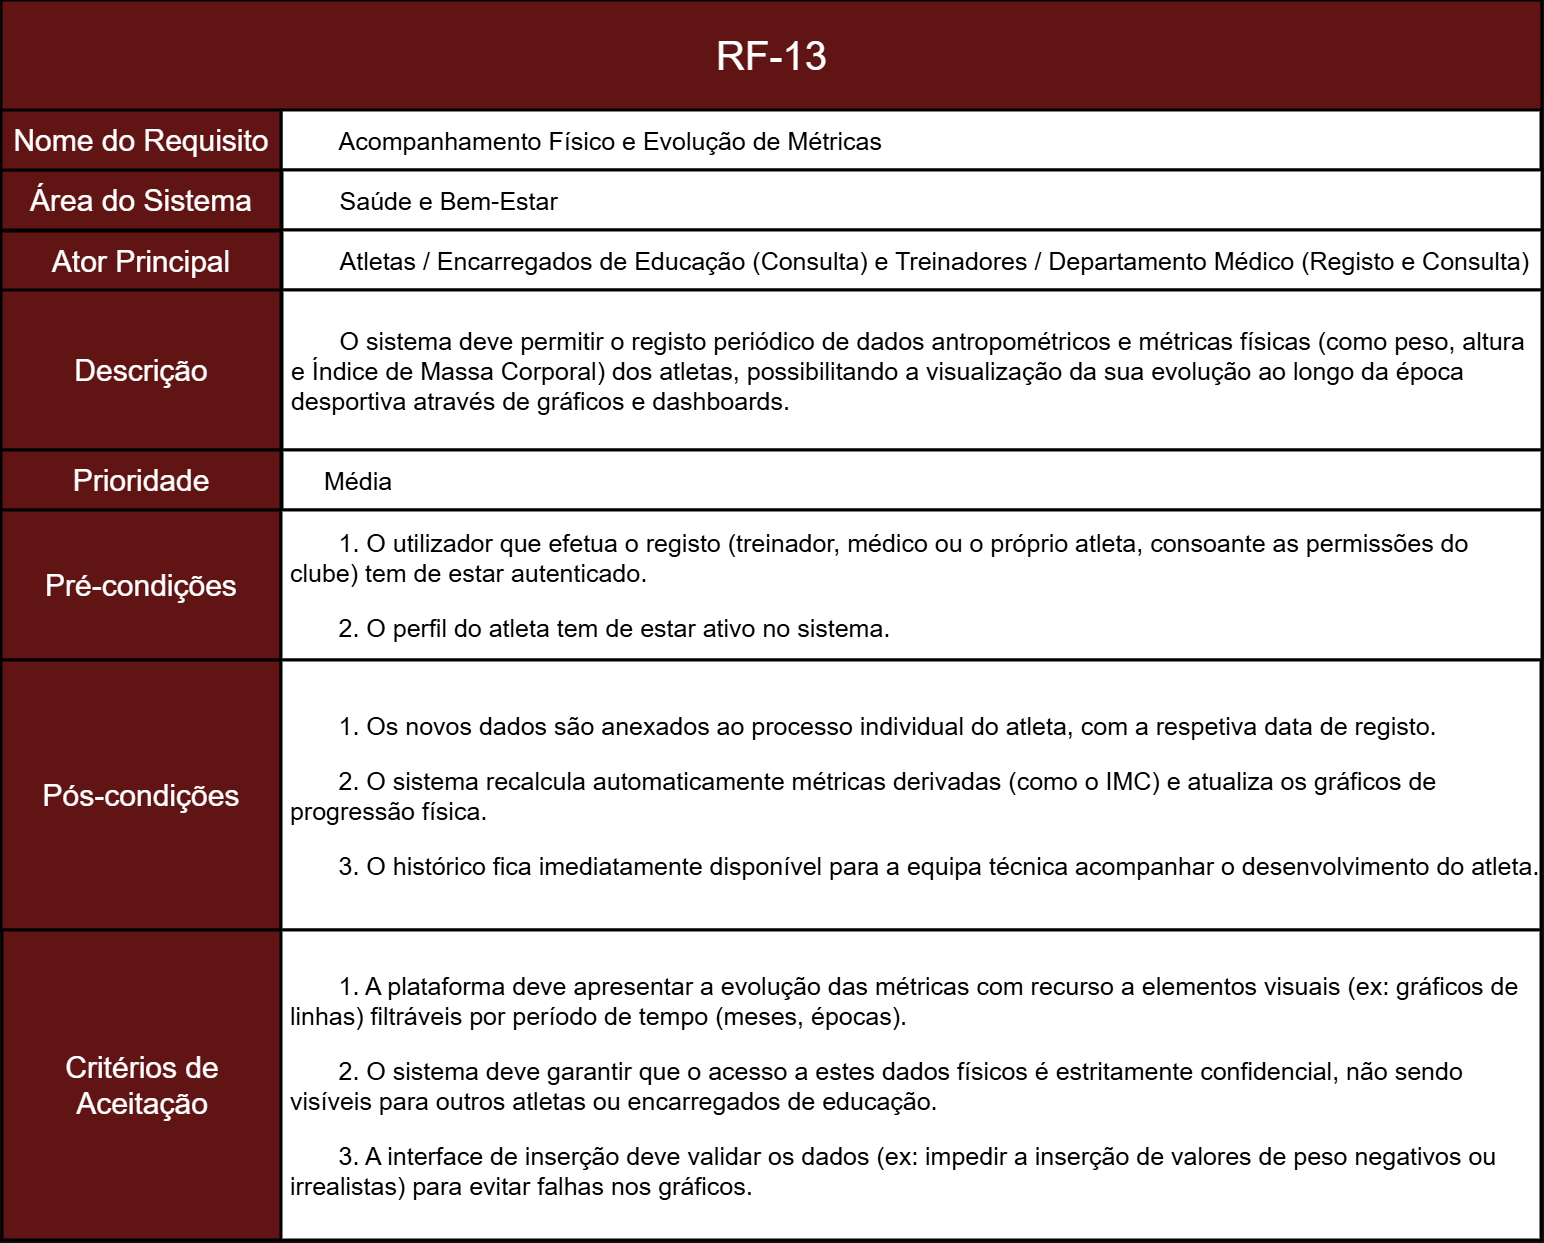

The diagram above was exported from draw.io. Its source (the exported page's mxGraphModel, read from the mxfile embedded in the PNG):
<mxGraphModel dx="2508" dy="2667" grid="1" gridSize="10" guides="1" tooltips="1" connect="1" arrows="1" fold="1" page="1" pageScale="1" pageWidth="827" pageHeight="1169" math="0" shadow="0">
  <root>
    <mxCell id="0" />
    <mxCell id="1" parent="0" />
    <mxCell id="okcL4a1NCTCaSgbpKRQO-2" parent="1" style="rounded=0;whiteSpace=wrap;html=1;fillColor=light-dark(#A20025,#601414);strokeColor=light-dark(#000000,#000000);movable=1;resizable=1;rotatable=1;deletable=1;editable=1;locked=0;connectable=1;strokeWidth=3;align=center;fontColor=default;fontSize=30;" value="Área do Sistema" vertex="1">
      <mxGeometry height="60" width="280" x="210" y="-460" as="geometry" />
    </mxCell>
    <mxCell id="okcL4a1NCTCaSgbpKRQO-4" parent="1" style="rounded=0;whiteSpace=wrap;html=1;fillColor=light-dark(#A20025,#601414);strokeColor=light-dark(#000000,#000000);movable=1;resizable=1;rotatable=1;deletable=1;editable=1;locked=0;connectable=1;strokeWidth=2;" value="" vertex="1">
      <mxGeometry height="110" width="1540" x="210" y="-630" as="geometry" />
    </mxCell>
    <mxCell id="okcL4a1NCTCaSgbpKRQO-5" parent="1" style="text;html=1;whiteSpace=wrap;strokeColor=none;fillColor=none;align=center;verticalAlign=middle;rounded=0;fontSize=40;" value="&lt;span data-path-to-node=&quot;1,1,0,0&quot;&gt;&lt;b data-path-to-node=&quot;1,1,0,0&quot; data-index-in-node=&quot;0&quot;&gt;&lt;/b&gt;&lt;/span&gt;&lt;span data-path-to-node=&quot;1,1,1,0&quot;&gt;RF-13&lt;/span&gt;" vertex="1">
      <mxGeometry height="60" width="385" x="787.5" y="-605" as="geometry" />
    </mxCell>
    <mxCell id="okcL4a1NCTCaSgbpKRQO-6" parent="1" style="rounded=0;whiteSpace=wrap;html=1;fillColor=light-dark(#A20025,#FFFFFF);strokeColor=light-dark(#000000,#000000);strokeWidth=3;fontColor=light-dark(#000000,#000000);align=left;verticalAlign=middle;fontSize=25;" value="&lt;span style=&quot;background-color: transparent;&quot;&gt;&lt;span style=&quot;white-space: pre;&quot;&gt;&#09;&lt;/span&gt;&lt;/span&gt;&lt;span data-path-to-node=&quot;1,3,0,0&quot;&gt;&lt;b data-path-to-node=&quot;1,3,0,0&quot; data-index-in-node=&quot;0&quot;&gt;&lt;/b&gt;&lt;/span&gt;&lt;span data-path-to-node=&quot;1,3,1,0&quot;&gt;Acompanhamento Físico e Evolução de Métricas&lt;/span&gt;" vertex="1">
      <mxGeometry height="60" width="1260" x="490" y="-520" as="geometry" />
    </mxCell>
    <mxCell id="ZR-NAflUI1GGsINpZlQH-21" parent="1" style="rounded=0;whiteSpace=wrap;html=1;fillColor=light-dark(#A20025,#FFFFFF);strokeColor=light-dark(#000000,#000000);strokeWidth=3;fontColor=light-dark(#000000,#000000);align=left;verticalAlign=middle;fontSize=25;" value="&lt;span style=&quot;white-space: pre;&quot;&gt;&#09;&lt;/span&gt;Saúde e Bem-Estar" vertex="1">
      <mxGeometry height="60" width="1260" x="491" y="-460" as="geometry" />
    </mxCell>
    <mxCell id="ZR-NAflUI1GGsINpZlQH-23" parent="1" style="rounded=0;whiteSpace=wrap;html=1;fillColor=light-dark(#A20025,#FFFFFF);strokeColor=light-dark(#000000,#000000);strokeWidth=3;fontColor=light-dark(#000000,#000000);align=left;verticalAlign=middle;fontSize=25;" value="&lt;span style=&quot;white-space: pre;&quot;&gt;&#09;&lt;/span&gt;Atletas / Encarregados de Educação (Consulta) e Treinadores / Departamento Médico (Registo e Consulta)" vertex="1">
      <mxGeometry height="60" width="1260" x="491" y="-400" as="geometry" />
    </mxCell>
    <mxCell id="ZR-NAflUI1GGsINpZlQH-24" parent="1" style="rounded=0;whiteSpace=wrap;html=1;fillColor=light-dark(#A20025,#FFFFFF);strokeColor=light-dark(#000000,#000000);strokeWidth=3;fontColor=light-dark(#000000,#000000);align=left;verticalAlign=middle;fontSize=25;" value="&lt;span data-path-to-node=&quot;1,5,0,0&quot;&gt;&lt;b data-path-to-node=&quot;1,5,0,0&quot; data-index-in-node=&quot;0&quot;&gt;&lt;/b&gt;&lt;/span&gt;&lt;p data-path-to-node=&quot;1,5,1,0&quot;&gt;&lt;span style=&quot;white-space: pre;&quot;&gt;&#09;&lt;/span&gt;O sistema deve permitir o registo periódico de dados antropométricos e métricas físicas (como peso, altura&amp;nbsp; &amp;nbsp;e Índice de Massa Corporal) dos atletas, possibilitando a visualização da sua evolução ao longo da época&amp;nbsp; &amp;nbsp;desportiva através de gráficos e dashboards.&lt;/p&gt;" vertex="1">
      <mxGeometry height="160" width="1260" x="491" y="-340" as="geometry" />
    </mxCell>
    <mxCell id="ZR-NAflUI1GGsINpZlQH-25" parent="1" style="rounded=0;whiteSpace=wrap;html=1;fillColor=light-dark(#A20025,#601414);strokeColor=light-dark(#000000,#000000);movable=1;resizable=1;rotatable=1;deletable=1;editable=1;locked=0;connectable=1;strokeWidth=3;align=center;fontColor=default;fontSize=30;" value="Nome do Requisito" vertex="1">
      <mxGeometry height="60" width="280" x="210" y="-520" as="geometry" />
    </mxCell>
    <mxCell id="ZR-NAflUI1GGsINpZlQH-26" parent="1" style="rounded=0;whiteSpace=wrap;html=1;fillColor=light-dark(#A20025,#601414);strokeColor=light-dark(#000000,#000000);movable=1;resizable=1;rotatable=1;deletable=1;editable=1;locked=0;connectable=1;strokeWidth=3;align=center;fontColor=default;fontSize=30;" value="Ator Principal" vertex="1">
      <mxGeometry height="60" width="280" x="210" y="-399" as="geometry" />
    </mxCell>
    <mxCell id="ZR-NAflUI1GGsINpZlQH-27" parent="1" style="rounded=0;whiteSpace=wrap;html=1;fillColor=light-dark(#A20025,#601414);strokeColor=light-dark(#000000,#000000);movable=1;resizable=1;rotatable=1;deletable=1;editable=1;locked=0;connectable=1;strokeWidth=3;align=center;fontColor=default;fontSize=30;" value="Descrição" vertex="1">
      <mxGeometry height="160" width="280" x="210" y="-340" as="geometry" />
    </mxCell>
    <mxCell id="AP5SMJJWcSOyXMh5wRz--2" edge="1" parent="1" source="ZR-NAflUI1GGsINpZlQH-28" style="edgeStyle=orthogonalEdgeStyle;rounded=0;orthogonalLoop=1;jettySize=auto;html=1;" target="ZR-NAflUI1GGsINpZlQH-33" value="">
      <mxGeometry relative="1" as="geometry" />
    </mxCell>
    <mxCell id="ZR-NAflUI1GGsINpZlQH-28" parent="1" style="rounded=0;whiteSpace=wrap;html=1;fillColor=light-dark(#A20025,#601414);strokeColor=light-dark(#000000,#000000);movable=1;resizable=1;rotatable=1;deletable=1;editable=1;locked=0;connectable=1;strokeWidth=3;align=center;fontColor=default;fontSize=30;" value="Prioridade" vertex="1">
      <mxGeometry height="60" width="280" x="210" y="-180" as="geometry" />
    </mxCell>
    <mxCell id="ZR-NAflUI1GGsINpZlQH-29" parent="1" style="rounded=0;whiteSpace=wrap;html=1;fillColor=light-dark(#A20025,#601414);strokeColor=light-dark(#000000,#000000);movable=1;resizable=1;rotatable=1;deletable=1;editable=1;locked=0;connectable=1;strokeWidth=3;align=center;fontColor=default;fontSize=30;" value="Pré-condições" vertex="1">
      <mxGeometry height="150" width="280" x="210" y="-120" as="geometry" />
    </mxCell>
    <mxCell id="ZR-NAflUI1GGsINpZlQH-30" parent="1" style="rounded=0;whiteSpace=wrap;html=1;fillColor=light-dark(#A20025,#601414);strokeColor=light-dark(#000000,#000000);movable=1;resizable=1;rotatable=1;deletable=1;editable=1;locked=0;connectable=1;strokeWidth=3;align=center;fontColor=default;fontSize=30;" value="Pós-condições" vertex="1">
      <mxGeometry height="270" width="280" x="210" y="30" as="geometry" />
    </mxCell>
    <mxCell id="ZR-NAflUI1GGsINpZlQH-31" parent="1" style="rounded=0;whiteSpace=wrap;html=1;fillColor=light-dark(#A20025,#601414);strokeColor=light-dark(#000000,#000000);movable=1;resizable=1;rotatable=1;deletable=1;editable=1;locked=0;connectable=1;strokeWidth=3;align=center;fontColor=default;fontSize=30;" value="Critérios de Aceitação" vertex="1">
      <mxGeometry height="310" width="280" x="211" y="300" as="geometry" />
    </mxCell>
    <mxCell id="ZR-NAflUI1GGsINpZlQH-32" parent="1" style="rounded=0;whiteSpace=wrap;html=1;fillColor=light-dark(#A20025,#FFFFFF);strokeColor=light-dark(#000000,#000000);strokeWidth=3;fontColor=light-dark(#000000,#000000);align=left;verticalAlign=middle;fontSize=25;" value="&lt;blockquote style=&quot;margin: 0 0 0 40px; border: none; padding: 0px;&quot;&gt;&lt;span data-path-to-node=&quot;1,6,0,0&quot;&gt;&lt;b data-path-to-node=&quot;1,6,0,0&quot; data-index-in-node=&quot;0&quot;&gt;&lt;/b&gt;&lt;/span&gt;&lt;span data-path-to-node=&quot;1,6,1,0&quot;&gt;Média&lt;/span&gt;&lt;/blockquote&gt;" vertex="1">
      <mxGeometry height="60" width="1260" x="491" y="-180" as="geometry" />
    </mxCell>
    <mxCell id="ZR-NAflUI1GGsINpZlQH-33" parent="1" style="rounded=0;whiteSpace=wrap;html=1;fillColor=light-dark(#A20025,#FFFFFF);strokeColor=light-dark(#000000,#000000);strokeWidth=3;fontColor=light-dark(#000000,#000000);align=left;verticalAlign=middle;fontSize=25;" value="&lt;p data-path-to-node=&quot;1,7,1,0&quot;&gt;&lt;span style=&quot;white-space: pre;&quot;&gt;&#09;&lt;/span&gt;1. O utilizador que efetua o registo (treinador, médico ou o próprio atleta, consoante as permissões do&amp;nbsp; &amp;nbsp;clube) tem de estar autenticado.&lt;/p&gt;&lt;p data-path-to-node=&quot;1,7,1,2&quot;&gt;&lt;span style=&quot;white-space: pre;&quot;&gt;&#09;&lt;/span&gt;2. O perfil do atleta tem de estar ativo no sistema.&lt;/p&gt;" vertex="1">
      <mxGeometry height="150" width="1261" x="490" y="-120" as="geometry" />
    </mxCell>
    <mxCell id="ZR-NAflUI1GGsINpZlQH-34" parent="1" style="rounded=0;whiteSpace=wrap;html=1;fillColor=light-dark(#A20025,#FFFFFF);strokeColor=light-dark(#000000,#000000);strokeWidth=3;fontColor=light-dark(#000000,#000000);align=left;verticalAlign=middle;fontSize=25;" value="&lt;span data-path-to-node=&quot;1,8,0,0&quot;&gt;&lt;b data-path-to-node=&quot;1,8,0,0&quot; data-index-in-node=&quot;0&quot;&gt;&lt;/b&gt;&lt;/span&gt;&lt;p data-path-to-node=&quot;1,8,1,0&quot;&gt;&lt;span style=&quot;white-space: pre;&quot;&gt;&#09;&lt;/span&gt;1. Os novos dados são anexados ao processo individual do atleta, com a respetiva data de registo.&lt;/p&gt;&lt;p data-path-to-node=&quot;1,8,1,2&quot;&gt;&lt;span style=&quot;white-space: pre;&quot;&gt;&#09;&lt;/span&gt;2. O sistema recalcula automaticamente métricas derivadas (como o IMC) e atualiza os gráficos de&amp;nbsp; &amp;nbsp;progressão física.&lt;/p&gt;&lt;p data-path-to-node=&quot;1,8,1,4&quot;&gt;&lt;span style=&quot;white-space: pre;&quot;&gt;&#09;&lt;/span&gt;3. O histórico fica imediatamente disponível para a equipa técnica acompanhar o desenvolvimento do atleta.&lt;/p&gt;" vertex="1">
      <mxGeometry height="270" width="1260" x="490" y="30" as="geometry" />
    </mxCell>
    <mxCell id="ZR-NAflUI1GGsINpZlQH-35" parent="1" style="rounded=0;whiteSpace=wrap;html=1;fillColor=light-dark(#A20025,#FFFFFF);strokeColor=light-dark(#000000,#000000);strokeWidth=3;fontColor=light-dark(#000000,#000000);align=left;verticalAlign=middle;fontSize=25;" value="&lt;p data-path-to-node=&quot;1,9,1,0&quot;&gt;&lt;span style=&quot;white-space: pre;&quot;&gt;&#09;&lt;/span&gt;1. A plataforma deve apresentar a evolução das métricas com recurso a elementos visuais (ex: gráficos de&amp;nbsp; &amp;nbsp;linhas) filtráveis por período de tempo (meses, épocas).&lt;/p&gt;&lt;p data-path-to-node=&quot;1,9,1,2&quot;&gt;&lt;span style=&quot;white-space: pre;&quot;&gt;&#09;&lt;/span&gt;2. O sistema deve garantir que o acesso a estes dados físicos é estritamente confidencial, não sendo&amp;nbsp; &amp;nbsp;visíveis para outros atletas ou encarregados de educação.&lt;/p&gt;&lt;p data-path-to-node=&quot;1,9,1,4&quot;&gt;&lt;span style=&quot;white-space: pre;&quot;&gt;&#09;&lt;/span&gt;3. A interface de inserção deve validar os dados (ex: impedir a inserção de valores de peso negativos ou&amp;nbsp; &amp;nbsp;irrealistas) para evitar falhas nos gráficos.&lt;/p&gt;" vertex="1">
      <mxGeometry height="310" width="1260" x="490" y="300" as="geometry" />
    </mxCell>
  </root>
</mxGraphModel>